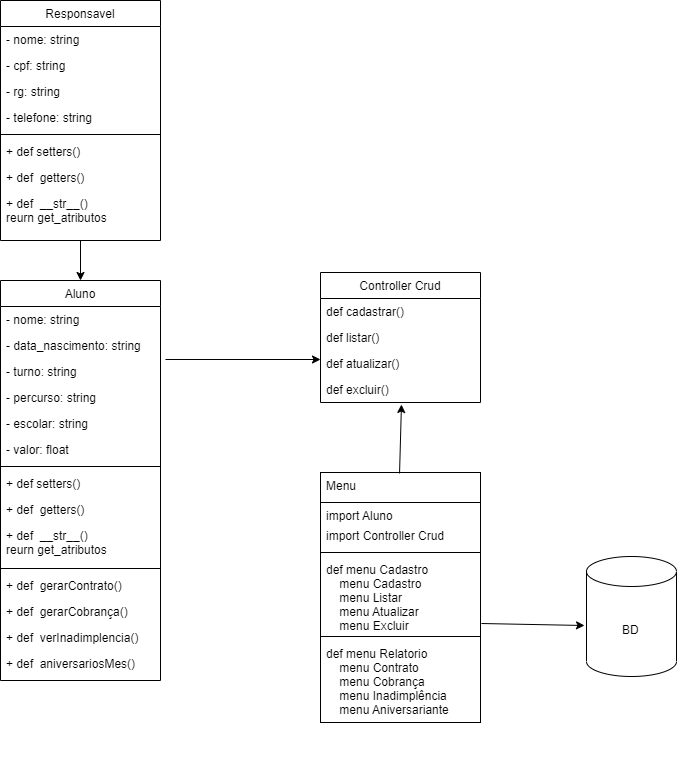

The diagram above was exported from draw.io. Its source (the exported page's mxGraphModel, read from the mxfile embedded in the PNG):
<mxGraphModel dx="1422" dy="794" grid="1" gridSize="10" guides="1" tooltips="1" connect="1" arrows="1" fold="1" page="1" pageScale="1" pageWidth="827" pageHeight="1169" math="0" shadow="0">
  <root>
    <mxCell id="WIyWlLk6GJQsqaUBKTNV-0" />
    <mxCell id="WIyWlLk6GJQsqaUBKTNV-1" parent="WIyWlLk6GJQsqaUBKTNV-0" />
    <mxCell id="OTBfg2F5Q-hpf5_QqXkr-66" value="" style="rounded=0;whiteSpace=wrap;html=1;" parent="WIyWlLk6GJQsqaUBKTNV-1" vertex="1">
      <mxGeometry x="400" y="512" width="160" height="250" as="geometry" />
    </mxCell>
    <mxCell id="zkfFHV4jXpPFQw0GAbJ--17" value="Responsavel&#10;" style="swimlane;fontStyle=0;align=center;verticalAlign=top;childLayout=stackLayout;horizontal=1;startSize=26;horizontalStack=0;resizeParent=1;resizeLast=0;collapsible=1;marginBottom=0;rounded=0;shadow=0;strokeWidth=1;" parent="WIyWlLk6GJQsqaUBKTNV-1" vertex="1">
      <mxGeometry x="80" y="40" width="160" height="240" as="geometry">
        <mxRectangle x="550" y="140" width="160" height="26" as="alternateBounds" />
      </mxGeometry>
    </mxCell>
    <mxCell id="zkfFHV4jXpPFQw0GAbJ--18" value="- nome: string&#10;" style="text;align=left;verticalAlign=top;spacingLeft=4;spacingRight=4;overflow=hidden;rotatable=0;points=[[0,0.5],[1,0.5]];portConstraint=eastwest;" parent="zkfFHV4jXpPFQw0GAbJ--17" vertex="1">
      <mxGeometry y="26" width="160" height="26" as="geometry" />
    </mxCell>
    <mxCell id="zkfFHV4jXpPFQw0GAbJ--19" value="- cpf: string&#10;" style="text;align=left;verticalAlign=top;spacingLeft=4;spacingRight=4;overflow=hidden;rotatable=0;points=[[0,0.5],[1,0.5]];portConstraint=eastwest;rounded=0;shadow=0;html=0;" parent="zkfFHV4jXpPFQw0GAbJ--17" vertex="1">
      <mxGeometry y="52" width="160" height="26" as="geometry" />
    </mxCell>
    <mxCell id="zkfFHV4jXpPFQw0GAbJ--20" value="- rg: string" style="text;align=left;verticalAlign=top;spacingLeft=4;spacingRight=4;overflow=hidden;rotatable=0;points=[[0,0.5],[1,0.5]];portConstraint=eastwest;rounded=0;shadow=0;html=0;" parent="zkfFHV4jXpPFQw0GAbJ--17" vertex="1">
      <mxGeometry y="78" width="160" height="26" as="geometry" />
    </mxCell>
    <mxCell id="OTBfg2F5Q-hpf5_QqXkr-37" value="- telefone: string" style="text;align=left;verticalAlign=top;spacingLeft=4;spacingRight=4;overflow=hidden;rotatable=0;points=[[0,0.5],[1,0.5]];portConstraint=eastwest;rounded=0;shadow=0;html=0;" parent="zkfFHV4jXpPFQw0GAbJ--17" vertex="1">
      <mxGeometry y="104" width="160" height="26" as="geometry" />
    </mxCell>
    <mxCell id="OTBfg2F5Q-hpf5_QqXkr-25" value="" style="line;html=1;strokeWidth=1;align=left;verticalAlign=middle;spacingTop=-1;spacingLeft=3;spacingRight=3;rotatable=0;labelPosition=right;points=[];portConstraint=eastwest;" parent="zkfFHV4jXpPFQw0GAbJ--17" vertex="1">
      <mxGeometry y="130" width="160" height="8" as="geometry" />
    </mxCell>
    <mxCell id="OTBfg2F5Q-hpf5_QqXkr-26" value="+ def setters()" style="text;align=left;verticalAlign=top;spacingLeft=4;spacingRight=4;overflow=hidden;rotatable=0;points=[[0,0.5],[1,0.5]];portConstraint=eastwest;rounded=0;shadow=0;html=0;" parent="zkfFHV4jXpPFQw0GAbJ--17" vertex="1">
      <mxGeometry y="138" width="160" height="26" as="geometry" />
    </mxCell>
    <mxCell id="OTBfg2F5Q-hpf5_QqXkr-27" value="+ def  getters()" style="text;align=left;verticalAlign=top;spacingLeft=4;spacingRight=4;overflow=hidden;rotatable=0;points=[[0,0.5],[1,0.5]];portConstraint=eastwest;rounded=0;shadow=0;html=0;" parent="zkfFHV4jXpPFQw0GAbJ--17" vertex="1">
      <mxGeometry y="164" width="160" height="26" as="geometry" />
    </mxCell>
    <mxCell id="OTBfg2F5Q-hpf5_QqXkr-33" value="+ def  __str__()&#10;reurn get_atributos" style="text;align=left;verticalAlign=top;spacingLeft=4;spacingRight=4;overflow=hidden;rotatable=0;points=[[0,0.5],[1,0.5]];portConstraint=eastwest;rounded=0;shadow=0;html=0;" parent="zkfFHV4jXpPFQw0GAbJ--17" vertex="1">
      <mxGeometry y="190" width="160" height="42" as="geometry" />
    </mxCell>
    <mxCell id="OTBfg2F5Q-hpf5_QqXkr-12" value="Aluno" style="swimlane;fontStyle=0;align=center;verticalAlign=top;childLayout=stackLayout;horizontal=1;startSize=26;horizontalStack=0;resizeParent=1;resizeLast=0;collapsible=1;marginBottom=0;rounded=0;shadow=0;strokeWidth=1;" parent="WIyWlLk6GJQsqaUBKTNV-1" vertex="1">
      <mxGeometry x="80" y="320" width="160" height="400" as="geometry">
        <mxRectangle x="550" y="140" width="160" height="26" as="alternateBounds" />
      </mxGeometry>
    </mxCell>
    <mxCell id="OTBfg2F5Q-hpf5_QqXkr-14" value="- nome: string" style="text;align=left;verticalAlign=top;spacingLeft=4;spacingRight=4;overflow=hidden;rotatable=0;points=[[0,0.5],[1,0.5]];portConstraint=eastwest;rounded=0;shadow=0;html=0;" parent="OTBfg2F5Q-hpf5_QqXkr-12" vertex="1">
      <mxGeometry y="26" width="160" height="26" as="geometry" />
    </mxCell>
    <mxCell id="OTBfg2F5Q-hpf5_QqXkr-15" value="- data_nascimento: string&#10;" style="text;align=left;verticalAlign=top;spacingLeft=4;spacingRight=4;overflow=hidden;rotatable=0;points=[[0,0.5],[1,0.5]];portConstraint=eastwest;rounded=0;shadow=0;html=0;" parent="OTBfg2F5Q-hpf5_QqXkr-12" vertex="1">
      <mxGeometry y="52" width="160" height="26" as="geometry" />
    </mxCell>
    <mxCell id="OTBfg2F5Q-hpf5_QqXkr-16" value="- turno: string" style="text;align=left;verticalAlign=top;spacingLeft=4;spacingRight=4;overflow=hidden;rotatable=0;points=[[0,0.5],[1,0.5]];portConstraint=eastwest;rounded=0;shadow=0;html=0;" parent="OTBfg2F5Q-hpf5_QqXkr-12" vertex="1">
      <mxGeometry y="78" width="160" height="26" as="geometry" />
    </mxCell>
    <mxCell id="OTBfg2F5Q-hpf5_QqXkr-34" value="- percurso: string " style="text;align=left;verticalAlign=top;spacingLeft=4;spacingRight=4;overflow=hidden;rotatable=0;points=[[0,0.5],[1,0.5]];portConstraint=eastwest;rounded=0;shadow=0;html=0;" parent="OTBfg2F5Q-hpf5_QqXkr-12" vertex="1">
      <mxGeometry y="104" width="160" height="26" as="geometry" />
    </mxCell>
    <mxCell id="OTBfg2F5Q-hpf5_QqXkr-35" value="- escolar: string" style="text;align=left;verticalAlign=top;spacingLeft=4;spacingRight=4;overflow=hidden;rotatable=0;points=[[0,0.5],[1,0.5]];portConstraint=eastwest;rounded=0;shadow=0;html=0;" parent="OTBfg2F5Q-hpf5_QqXkr-12" vertex="1">
      <mxGeometry y="130" width="160" height="26" as="geometry" />
    </mxCell>
    <mxCell id="OTBfg2F5Q-hpf5_QqXkr-36" value="- valor: float" style="text;align=left;verticalAlign=top;spacingLeft=4;spacingRight=4;overflow=hidden;rotatable=0;points=[[0,0.5],[1,0.5]];portConstraint=eastwest;rounded=0;shadow=0;html=0;" parent="OTBfg2F5Q-hpf5_QqXkr-12" vertex="1">
      <mxGeometry y="156" width="160" height="26" as="geometry" />
    </mxCell>
    <mxCell id="OTBfg2F5Q-hpf5_QqXkr-18" value="" style="line;html=1;strokeWidth=1;align=left;verticalAlign=middle;spacingTop=-1;spacingLeft=3;spacingRight=3;rotatable=0;labelPosition=right;points=[];portConstraint=eastwest;" parent="OTBfg2F5Q-hpf5_QqXkr-12" vertex="1">
      <mxGeometry y="182" width="160" height="8" as="geometry" />
    </mxCell>
    <mxCell id="OTBfg2F5Q-hpf5_QqXkr-38" value="+ def setters()" style="text;align=left;verticalAlign=top;spacingLeft=4;spacingRight=4;overflow=hidden;rotatable=0;points=[[0,0.5],[1,0.5]];portConstraint=eastwest;rounded=0;shadow=0;html=0;" parent="OTBfg2F5Q-hpf5_QqXkr-12" vertex="1">
      <mxGeometry y="190" width="160" height="26" as="geometry" />
    </mxCell>
    <mxCell id="OTBfg2F5Q-hpf5_QqXkr-39" value="+ def  getters()" style="text;align=left;verticalAlign=top;spacingLeft=4;spacingRight=4;overflow=hidden;rotatable=0;points=[[0,0.5],[1,0.5]];portConstraint=eastwest;rounded=0;shadow=0;html=0;" parent="OTBfg2F5Q-hpf5_QqXkr-12" vertex="1">
      <mxGeometry y="216" width="160" height="26" as="geometry" />
    </mxCell>
    <mxCell id="OTBfg2F5Q-hpf5_QqXkr-40" value="+ def  __str__()&#10;reurn get_atributos" style="text;align=left;verticalAlign=top;spacingLeft=4;spacingRight=4;overflow=hidden;rotatable=0;points=[[0,0.5],[1,0.5]];portConstraint=eastwest;rounded=0;shadow=0;html=0;" parent="OTBfg2F5Q-hpf5_QqXkr-12" vertex="1">
      <mxGeometry y="242" width="160" height="42" as="geometry" />
    </mxCell>
    <mxCell id="OTBfg2F5Q-hpf5_QqXkr-41" value="" style="line;html=1;strokeWidth=1;align=left;verticalAlign=middle;spacingTop=-1;spacingLeft=3;spacingRight=3;rotatable=0;labelPosition=right;points=[];portConstraint=eastwest;" parent="OTBfg2F5Q-hpf5_QqXkr-12" vertex="1">
      <mxGeometry y="284" width="160" height="8" as="geometry" />
    </mxCell>
    <mxCell id="OTBfg2F5Q-hpf5_QqXkr-42" value="+ def  gerarContrato()&#10;" style="text;align=left;verticalAlign=top;spacingLeft=4;spacingRight=4;overflow=hidden;rotatable=0;points=[[0,0.5],[1,0.5]];portConstraint=eastwest;rounded=0;shadow=0;html=0;" parent="OTBfg2F5Q-hpf5_QqXkr-12" vertex="1">
      <mxGeometry y="292" width="160" height="26" as="geometry" />
    </mxCell>
    <mxCell id="OTBfg2F5Q-hpf5_QqXkr-43" value="+ def  gerarCobrança()" style="text;align=left;verticalAlign=top;spacingLeft=4;spacingRight=4;overflow=hidden;rotatable=0;points=[[0,0.5],[1,0.5]];portConstraint=eastwest;rounded=0;shadow=0;html=0;" parent="OTBfg2F5Q-hpf5_QqXkr-12" vertex="1">
      <mxGeometry y="318" width="160" height="26" as="geometry" />
    </mxCell>
    <mxCell id="fv7Jdk4Xee30RvFYW7Tq-0" value="+ def  verInadimplencia()" style="text;align=left;verticalAlign=top;spacingLeft=4;spacingRight=4;overflow=hidden;rotatable=0;points=[[0,0.5],[1,0.5]];portConstraint=eastwest;rounded=0;shadow=0;html=0;" vertex="1" parent="OTBfg2F5Q-hpf5_QqXkr-12">
      <mxGeometry y="344" width="160" height="26" as="geometry" />
    </mxCell>
    <mxCell id="fv7Jdk4Xee30RvFYW7Tq-1" value="+ def  aniversariosMes()" style="text;align=left;verticalAlign=top;spacingLeft=4;spacingRight=4;overflow=hidden;rotatable=0;points=[[0,0.5],[1,0.5]];portConstraint=eastwest;rounded=0;shadow=0;html=0;" vertex="1" parent="OTBfg2F5Q-hpf5_QqXkr-12">
      <mxGeometry y="370" width="160" height="26" as="geometry" />
    </mxCell>
    <mxCell id="OTBfg2F5Q-hpf5_QqXkr-19" value="" style="endArrow=classic;html=1;rounded=0;exitX=0.5;exitY=1;exitDx=0;exitDy=0;entryX=0.5;entryY=0;entryDx=0;entryDy=0;" parent="WIyWlLk6GJQsqaUBKTNV-1" source="zkfFHV4jXpPFQw0GAbJ--17" target="OTBfg2F5Q-hpf5_QqXkr-12" edge="1">
      <mxGeometry width="50" height="50" relative="1" as="geometry">
        <mxPoint x="160" y="200" as="sourcePoint" />
        <mxPoint x="200" y="160" as="targetPoint" />
      </mxGeometry>
    </mxCell>
    <mxCell id="OTBfg2F5Q-hpf5_QqXkr-20" value="Controller Crud" style="swimlane;fontStyle=0;align=center;verticalAlign=top;childLayout=stackLayout;horizontal=1;startSize=26;horizontalStack=0;resizeParent=1;resizeLast=0;collapsible=1;marginBottom=0;rounded=0;shadow=0;strokeWidth=1;" parent="WIyWlLk6GJQsqaUBKTNV-1" vertex="1">
      <mxGeometry x="400" y="312" width="160" height="130" as="geometry">
        <mxRectangle x="130" y="380" width="160" height="26" as="alternateBounds" />
      </mxGeometry>
    </mxCell>
    <mxCell id="OTBfg2F5Q-hpf5_QqXkr-21" value="def cadastrar()" style="text;align=left;verticalAlign=top;spacingLeft=4;spacingRight=4;overflow=hidden;rotatable=0;points=[[0,0.5],[1,0.5]];portConstraint=eastwest;" parent="OTBfg2F5Q-hpf5_QqXkr-20" vertex="1">
      <mxGeometry y="26" width="160" height="26" as="geometry" />
    </mxCell>
    <mxCell id="OTBfg2F5Q-hpf5_QqXkr-22" value="def listar()" style="text;align=left;verticalAlign=top;spacingLeft=4;spacingRight=4;overflow=hidden;rotatable=0;points=[[0,0.5],[1,0.5]];portConstraint=eastwest;rounded=0;shadow=0;html=0;" parent="OTBfg2F5Q-hpf5_QqXkr-20" vertex="1">
      <mxGeometry y="52" width="160" height="26" as="geometry" />
    </mxCell>
    <mxCell id="OTBfg2F5Q-hpf5_QqXkr-46" value="def atualizar()" style="text;align=left;verticalAlign=top;spacingLeft=4;spacingRight=4;overflow=hidden;rotatable=0;points=[[0,0.5],[1,0.5]];portConstraint=eastwest;" parent="OTBfg2F5Q-hpf5_QqXkr-20" vertex="1">
      <mxGeometry y="78" width="160" height="26" as="geometry" />
    </mxCell>
    <mxCell id="OTBfg2F5Q-hpf5_QqXkr-47" value="def excluir()" style="text;align=left;verticalAlign=top;spacingLeft=4;spacingRight=4;overflow=hidden;rotatable=0;points=[[0,0.5],[1,0.5]];portConstraint=eastwest;" parent="OTBfg2F5Q-hpf5_QqXkr-20" vertex="1">
      <mxGeometry y="104" width="160" height="26" as="geometry" />
    </mxCell>
    <mxCell id="OTBfg2F5Q-hpf5_QqXkr-49" value="" style="line;html=1;strokeWidth=1;align=left;verticalAlign=middle;spacingTop=-1;spacingLeft=3;spacingRight=3;rotatable=0;labelPosition=right;points=[];portConstraint=eastwest;" parent="WIyWlLk6GJQsqaUBKTNV-1" vertex="1">
      <mxGeometry x="400" y="538" width="160" height="8" as="geometry" />
    </mxCell>
    <mxCell id="OTBfg2F5Q-hpf5_QqXkr-51" value="Menu" style="text;align=left;verticalAlign=top;spacingLeft=4;spacingRight=4;overflow=hidden;rotatable=0;points=[[0,0.5],[1,0.5]];portConstraint=eastwest;" parent="WIyWlLk6GJQsqaUBKTNV-1" vertex="1">
      <mxGeometry x="400" y="512" width="160" height="26" as="geometry" />
    </mxCell>
    <mxCell id="OTBfg2F5Q-hpf5_QqXkr-52" value="import Aluno" style="text;align=left;verticalAlign=top;spacingLeft=4;spacingRight=4;overflow=hidden;rotatable=0;points=[[0,0.5],[1,0.5]];portConstraint=eastwest;" parent="WIyWlLk6GJQsqaUBKTNV-1" vertex="1">
      <mxGeometry x="400" y="542" width="160" height="20" as="geometry" />
    </mxCell>
    <mxCell id="OTBfg2F5Q-hpf5_QqXkr-53" value="import Controller Crud" style="text;align=left;verticalAlign=top;spacingLeft=4;spacingRight=4;overflow=hidden;rotatable=0;points=[[0,0.5],[1,0.5]];portConstraint=eastwest;" parent="WIyWlLk6GJQsqaUBKTNV-1" vertex="1">
      <mxGeometry x="400" y="562" width="160" height="20" as="geometry" />
    </mxCell>
    <mxCell id="OTBfg2F5Q-hpf5_QqXkr-55" value="" style="shape=cylinder3;whiteSpace=wrap;html=1;boundedLbl=1;backgroundOutline=1;size=15;" parent="WIyWlLk6GJQsqaUBKTNV-1" vertex="1">
      <mxGeometry x="666" y="596" width="90" height="120" as="geometry" />
    </mxCell>
    <mxCell id="OTBfg2F5Q-hpf5_QqXkr-58" value="BD&#10;" style="text;align=left;verticalAlign=top;spacingLeft=4;spacingRight=4;overflow=hidden;rotatable=0;points=[[0,0.5],[1,0.5]];portConstraint=eastwest;rounded=0;shadow=0;html=0;" parent="WIyWlLk6GJQsqaUBKTNV-1" vertex="1">
      <mxGeometry x="696" y="656" width="30" height="26" as="geometry" />
    </mxCell>
    <mxCell id="OTBfg2F5Q-hpf5_QqXkr-61" value="" style="line;html=1;strokeWidth=1;align=left;verticalAlign=middle;spacingTop=-1;spacingLeft=3;spacingRight=3;rotatable=0;labelPosition=right;points=[];portConstraint=eastwest;" parent="WIyWlLk6GJQsqaUBKTNV-1" vertex="1">
      <mxGeometry x="400" y="588" width="160" height="8" as="geometry" />
    </mxCell>
    <mxCell id="OTBfg2F5Q-hpf5_QqXkr-64" value="def menu Cadastro&#10;    menu Cadastro&#10;    menu Listar&#10;    menu Atualizar&#10;    menu Excluir" style="text;align=left;verticalAlign=top;spacingLeft=4;spacingRight=4;overflow=hidden;rotatable=0;points=[[0,0.5],[1,0.5]];portConstraint=eastwest;rounded=0;shadow=0;html=0;" parent="WIyWlLk6GJQsqaUBKTNV-1" vertex="1">
      <mxGeometry x="400" y="596" width="160" height="96" as="geometry" />
    </mxCell>
    <mxCell id="OTBfg2F5Q-hpf5_QqXkr-65" value="def menu Relatorio&#10;    menu Contrato&#10;    menu Cobrança&#10;    menu Inadimplência&#10;    menu Aniversariante" style="text;align=left;verticalAlign=top;spacingLeft=4;spacingRight=4;overflow=hidden;rotatable=0;points=[[0,0.5],[1,0.5]];portConstraint=eastwest;rounded=0;shadow=0;html=0;" parent="WIyWlLk6GJQsqaUBKTNV-1" vertex="1">
      <mxGeometry x="400" y="680" width="160" height="120" as="geometry" />
    </mxCell>
    <mxCell id="OTBfg2F5Q-hpf5_QqXkr-67" value="" style="line;html=1;strokeWidth=1;align=left;verticalAlign=middle;spacingTop=-1;spacingLeft=3;spacingRight=3;rotatable=0;labelPosition=right;points=[];portConstraint=eastwest;" parent="WIyWlLk6GJQsqaUBKTNV-1" vertex="1">
      <mxGeometry x="400" y="672" width="160" height="8" as="geometry" />
    </mxCell>
    <mxCell id="fv7Jdk4Xee30RvFYW7Tq-2" value="" style="endArrow=classic;html=1;rounded=0;entryX=-0.022;entryY=0.575;entryDx=0;entryDy=0;entryPerimeter=0;exitX=1.006;exitY=0.698;exitDx=0;exitDy=0;exitPerimeter=0;" edge="1" parent="WIyWlLk6GJQsqaUBKTNV-1" source="OTBfg2F5Q-hpf5_QqXkr-64" target="OTBfg2F5Q-hpf5_QqXkr-55">
      <mxGeometry width="50" height="50" relative="1" as="geometry">
        <mxPoint x="456" y="462" as="sourcePoint" />
        <mxPoint x="506" y="412" as="targetPoint" />
      </mxGeometry>
    </mxCell>
    <mxCell id="fv7Jdk4Xee30RvFYW7Tq-3" value="" style="endArrow=classic;html=1;rounded=0;exitX=0.494;exitY=0.038;exitDx=0;exitDy=0;exitPerimeter=0;entryX=0.506;entryY=1.077;entryDx=0;entryDy=0;entryPerimeter=0;" edge="1" parent="WIyWlLk6GJQsqaUBKTNV-1" source="OTBfg2F5Q-hpf5_QqXkr-51" target="OTBfg2F5Q-hpf5_QqXkr-47">
      <mxGeometry width="50" height="50" relative="1" as="geometry">
        <mxPoint x="390" y="462" as="sourcePoint" />
        <mxPoint x="479" y="452" as="targetPoint" />
      </mxGeometry>
    </mxCell>
    <mxCell id="fv7Jdk4Xee30RvFYW7Tq-4" value="" style="endArrow=classic;html=1;rounded=0;exitX=1.031;exitY=1.038;exitDx=0;exitDy=0;exitPerimeter=0;entryX=0;entryY=0.346;entryDx=0;entryDy=0;entryPerimeter=0;" edge="1" parent="WIyWlLk6GJQsqaUBKTNV-1" source="OTBfg2F5Q-hpf5_QqXkr-15" target="OTBfg2F5Q-hpf5_QqXkr-46">
      <mxGeometry width="50" height="50" relative="1" as="geometry">
        <mxPoint x="390" y="430" as="sourcePoint" />
        <mxPoint x="440" y="380" as="targetPoint" />
      </mxGeometry>
    </mxCell>
  </root>
</mxGraphModel>